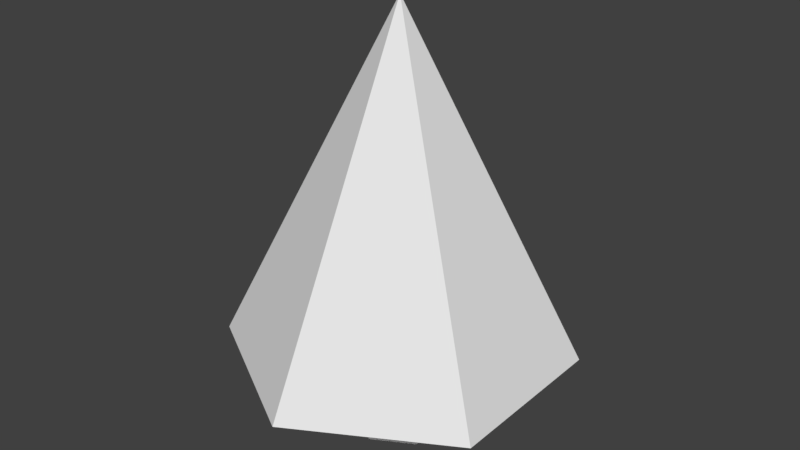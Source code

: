 # Source: Tree1.blend  (saved by Blender 2.79.0; exported with 4.5.12 LTS)
import bpy
from mathutils import Matrix  # noqa: F401  (used for matrix-valued properties, if any)

bpy.ops.wm.read_factory_settings(use_empty=True)
scene = bpy.context.scene
scene.name = 'Scene'

# ---- collections
col_collection_1 = bpy.data.collections.new('Collection 1'); scene.collection.children.link(col_collection_1)

# ---- materials (node trees are filled in below, after node groups)
mat_trunk = bpy.data.materials.new('Trunk')
mat_trunk.alpha_threshold = 0.0
mat_trunk.use_transparent_shadow = False
mat_trunk.roughness = 0.5
mat_leaves = bpy.data.materials.new('Leaves')
mat_leaves.alpha_threshold = 0.0
mat_leaves.use_transparent_shadow = False
mat_leaves.roughness = 0.5

# ---- material node trees

# ---- world
world_world = bpy.data.worlds.new('World'); scene.world = world_world
world_world.color = (0.05088, 0.05088, 0.05088)
world_world.use_sun_shadow = False
world_world.sun_shadow_jitter_overblur = 0.0
world_world.cycles.sampling_method = 'MANUAL'

# ---- meshes
me_cube_002 = bpy.data.meshes.new('Cube.002')
me_cube_002.from_pydata([(4.967e-09, 4.967e-09, 2.51), (-0.866, 0.5, 0.5105), (4.967e-09, 4.967e-09, 2.51), (-0.866, -0.5, 0.5105), (-2.484e-08, 4.967e-09, 2.51), (-8.246e-08, -1.0, 0.5105), (-5.464e-08, 4.967e-09, 2.51), (0.866, -0.5, 0.5105), (4.967e-09, 4.967e-09, 2.51), (0.866, 0.5, 0.5105), (-2.484e-08, 4.967e-09, 2.51), (4.967e-09, 1.0, 0.5105), (4.967e-09, 0.2768, 0.0), (4.967e-09, 0.2768, 0.848), (0.2397, 0.1384, 0.0), (0.2397, 0.1384, 0.848), (0.2397, -0.1384, 0.0), (0.2397, -0.1384, 0.848), (-1.923e-08, -0.2768, 0.0), (-1.923e-08, -0.2768, 0.848), (-0.2397, -0.1384, 0.0), (-0.2397, -0.1384, 0.848), (-0.2397, 0.1384, 0.0), (-0.2397, 0.1384, 0.848)], [], [(10, 0, 2, 4, 6, 8), (1, 0, 10, 11), (3, 2, 0, 1), (1, 11, 9, 7, 5, 3), (5, 4, 2, 3), (7, 6, 4, 5), (9, 8, 6, 7), (11, 10, 8, 9), (12, 13, 15, 14), (14, 15, 17, 16), (16, 17, 19, 18), (18, 19, 21, 20), (15, 13, 23, 21, 19, 17), (20, 21, 23, 22), (22, 23, 13, 12), (12, 14, 16, 18, 20, 22)])
me_cube_002.polygons.foreach_set('material_index', [1, 1, 1, 1, 1, 1, 1, 1, 0, 0, 0, 0, 0, 0, 0, 0])
me_cube_002.materials.append(mat_trunk)
me_cube_002.materials.append(mat_leaves)
me_cube_002.use_remesh_preserve_volume = False
me_cube_002.use_remesh_preserve_attributes = False
me_cube_002.use_mirror_vertex_groups = False
me_cube_002.update()

# ---- objects
ob_cube = bpy.data.objects.new('Cube', me_cube_002)

# ---- transforms, parenting, visibility, modifiers, constraints
ob_cube.location = (0.0, 0.0, 0.0)
ob_cube.lineart.crease_threshold = 0.0

# ---- collection membership
col_collection_1.objects.link(ob_cube)

# ---- scene / render settings (as saved in the file)
scene.frame_start = 1; scene.frame_end = 250; scene.frame_set(1)
scene.render.engine = 'BLENDER_EEVEE_NEXT'
scene.render.resolution_percentage = 50
scene.render.dither_intensity = 0.0
scene.cycles.use_denoising = False
scene.cycles.samples = 128
scene.cycles.sampling_pattern = 'TABULATED_SOBOL'
scene.cycles.use_adaptive_sampling = False
scene.cycles.use_light_tree = False
scene.cycles.blur_glossy = 0.0
scene.cycles.sample_clamp_indirect = 0.0
scene.view_settings.view_transform = 'Standard'
bpy.context.view_layer.update()

# ---- added for rendering (the .blend has no active camera and no usable light): camera, sun
cam_auto = bpy.data.cameras.new('AutoCamera')
cam_auto.lens = 50.0
cam_auto.sensor_width = 36.0
cam_auto.clip_end = 1000.0
ob_auto_camera = bpy.data.objects.new('AutoCamera', cam_auto)
scene.collection.objects.link(ob_auto_camera)
ob_auto_camera.location = (3.37453, -4.04944, 3.95486)
ob_auto_camera.rotation_euler = (1.09748, -7.21219e-08, 0.694738)
scene.camera = ob_auto_camera
light_auto_sun = bpy.data.lights.new('AutoSun', 'SUN')
light_auto_sun.energy = 3.0
light_auto_sun.angle = 0.0523599
ob_auto_sun = bpy.data.objects.new('AutoSun', light_auto_sun)
scene.collection.objects.link(ob_auto_sun)
ob_auto_sun.rotation_euler = (0.872665, 0.174533, 0.523599)
bpy.context.view_layer.update()
